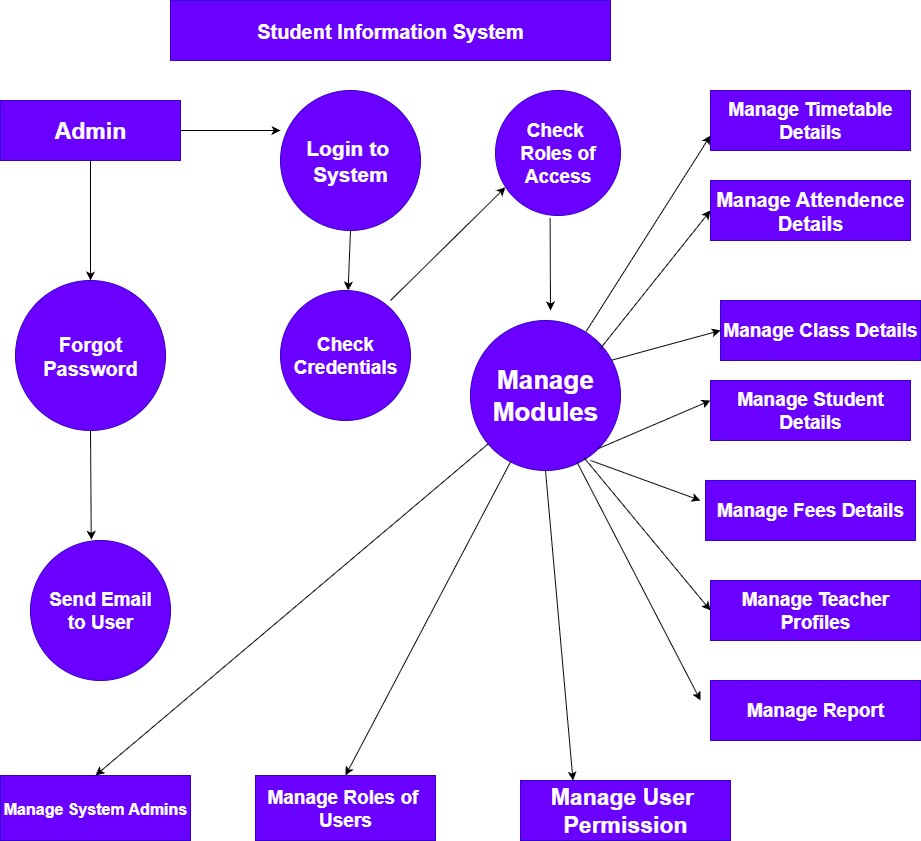

The diagram above was exported from draw.io. Its source (the exported page's mxGraphModel, read from the mxfile embedded in the PNG):
<mxGraphModel dx="1603" dy="785" grid="1" gridSize="10" guides="1" tooltips="1" connect="1" arrows="1" fold="1" page="1" pageScale="1" pageWidth="850" pageHeight="1100" math="0" shadow="0">
  <root>
    <mxCell id="0" />
    <mxCell id="1" parent="0" />
    <mxCell id="2us3umIKxVyNE0fY0Jsp-1" value="&lt;b&gt;&lt;font style=&quot;font-size: 20px;&quot;&gt;Student Information System&lt;/font&gt;&lt;/b&gt;" style="rounded=0;whiteSpace=wrap;html=1;fillColor=#6a00ff;fontColor=#ffffff;strokeColor=#3700CC;" vertex="1" parent="1">
      <mxGeometry x="200" y="20" width="440" height="60" as="geometry" />
    </mxCell>
    <mxCell id="2us3umIKxVyNE0fY0Jsp-5" value="" style="edgeStyle=orthogonalEdgeStyle;rounded=0;orthogonalLoop=1;jettySize=auto;html=1;" edge="1" parent="1" source="2us3umIKxVyNE0fY0Jsp-3">
      <mxGeometry relative="1" as="geometry">
        <mxPoint x="310" y="150" as="targetPoint" />
      </mxGeometry>
    </mxCell>
    <mxCell id="2us3umIKxVyNE0fY0Jsp-3" value="&lt;b&gt;&lt;font style=&quot;font-size: 23px;&quot;&gt;Admin&lt;/font&gt;&lt;/b&gt;" style="rounded=0;whiteSpace=wrap;html=1;fillColor=#6a00ff;fontColor=#ffffff;strokeColor=#3700CC;" vertex="1" parent="1">
      <mxGeometry x="30" y="120" width="180" height="60" as="geometry" />
    </mxCell>
    <mxCell id="2us3umIKxVyNE0fY0Jsp-6" value="&lt;b&gt;&lt;font style=&quot;font-size: 21px;&quot;&gt;Login to&amp;nbsp;&lt;/font&gt;&lt;/b&gt;&lt;div&gt;&lt;b&gt;&lt;font style=&quot;font-size: 21px;&quot;&gt;System&lt;/font&gt;&lt;/b&gt;&lt;/div&gt;" style="ellipse;whiteSpace=wrap;html=1;aspect=fixed;fillColor=#6a00ff;fontColor=#ffffff;strokeColor=#3700CC;" vertex="1" parent="1">
      <mxGeometry x="310" y="110" width="140" height="140" as="geometry" />
    </mxCell>
    <mxCell id="2us3umIKxVyNE0fY0Jsp-8" value="&lt;b&gt;&lt;font style=&quot;font-size: 19px;&quot;&gt;Manage Timetable&lt;/font&gt;&lt;/b&gt;&lt;div&gt;&lt;b&gt;&lt;font style=&quot;font-size: 19px;&quot;&gt;Details&lt;/font&gt;&lt;/b&gt;&lt;/div&gt;" style="rounded=0;whiteSpace=wrap;html=1;fillColor=#6a00ff;fontColor=#ffffff;strokeColor=#3700CC;" vertex="1" parent="1">
      <mxGeometry x="740" y="110" width="200" height="60" as="geometry" />
    </mxCell>
    <mxCell id="2us3umIKxVyNE0fY0Jsp-9" value="&lt;b&gt;&lt;font style=&quot;font-size: 20px;&quot;&gt;Manage Attendence&lt;/font&gt;&lt;/b&gt;&lt;div&gt;&lt;b&gt;&lt;font style=&quot;font-size: 20px;&quot;&gt;Details&lt;/font&gt;&lt;/b&gt;&lt;/div&gt;" style="rounded=0;whiteSpace=wrap;html=1;fillColor=#6a00ff;fontColor=#ffffff;strokeColor=#3700CC;" vertex="1" parent="1">
      <mxGeometry x="740" y="200" width="200" height="60" as="geometry" />
    </mxCell>
    <mxCell id="2us3umIKxVyNE0fY0Jsp-10" value="&lt;b&gt;&lt;font style=&quot;font-size: 19px;&quot;&gt;Manage Class Details&lt;/font&gt;&lt;/b&gt;" style="rounded=0;whiteSpace=wrap;html=1;fillColor=#6a00ff;fontColor=#ffffff;strokeColor=#3700CC;" vertex="1" parent="1">
      <mxGeometry x="750" y="320" width="200" height="60" as="geometry" />
    </mxCell>
    <mxCell id="2us3umIKxVyNE0fY0Jsp-11" value="&lt;b&gt;&lt;font style=&quot;font-size: 19px;&quot;&gt;Manage Teacher&lt;/font&gt;&lt;/b&gt;&lt;div&gt;&lt;b&gt;&lt;font style=&quot;font-size: 19px;&quot;&gt;Profiles&lt;/font&gt;&lt;/b&gt;&lt;/div&gt;" style="rounded=0;whiteSpace=wrap;html=1;fillColor=#6a00ff;fontColor=#ffffff;strokeColor=#3700CC;" vertex="1" parent="1">
      <mxGeometry x="740" y="600" width="210" height="60" as="geometry" />
    </mxCell>
    <mxCell id="2us3umIKxVyNE0fY0Jsp-12" value="&lt;b&gt;&lt;font style=&quot;font-size: 19px;&quot;&gt;Manage Fees Details&lt;/font&gt;&lt;/b&gt;" style="rounded=0;whiteSpace=wrap;html=1;fillColor=#6a00ff;fontColor=#ffffff;strokeColor=#3700CC;" vertex="1" parent="1">
      <mxGeometry x="735" y="500" width="210" height="60" as="geometry" />
    </mxCell>
    <mxCell id="2us3umIKxVyNE0fY0Jsp-19" value="&lt;b&gt;&lt;font style=&quot;font-size: 19px;&quot;&gt;Manage Student Details&lt;/font&gt;&lt;/b&gt;" style="rounded=0;whiteSpace=wrap;html=1;fillColor=#6a00ff;fontColor=#ffffff;strokeColor=#3700CC;" vertex="1" parent="1">
      <mxGeometry x="740" y="400" width="200" height="60" as="geometry" />
    </mxCell>
    <mxCell id="2us3umIKxVyNE0fY0Jsp-20" value="&lt;b&gt;&lt;font style=&quot;font-size: 19px;&quot;&gt;Manage Report&lt;/font&gt;&lt;/b&gt;" style="rounded=0;whiteSpace=wrap;html=1;fillColor=#6a00ff;fontColor=#ffffff;strokeColor=#3700CC;" vertex="1" parent="1">
      <mxGeometry x="740" y="700" width="210" height="60" as="geometry" />
    </mxCell>
    <mxCell id="2us3umIKxVyNE0fY0Jsp-21" value="&lt;b&gt;&lt;font style=&quot;font-size: 20px;&quot;&gt;Forgot&lt;/font&gt;&lt;/b&gt;&lt;div&gt;&lt;b&gt;&lt;font style=&quot;font-size: 20px;&quot;&gt;Password&lt;/font&gt;&lt;/b&gt;&lt;/div&gt;" style="ellipse;whiteSpace=wrap;html=1;aspect=fixed;fillColor=#6a00ff;fontColor=#ffffff;strokeColor=#3700CC;" vertex="1" parent="1">
      <mxGeometry x="45" y="300" width="150" height="150" as="geometry" />
    </mxCell>
    <mxCell id="2us3umIKxVyNE0fY0Jsp-23" value="&lt;b&gt;&lt;font style=&quot;font-size: 19px;&quot;&gt;Check&lt;/font&gt;&lt;/b&gt;&lt;div&gt;&lt;b&gt;&lt;font style=&quot;font-size: 19px;&quot;&gt;Credentials&lt;/font&gt;&lt;/b&gt;&lt;/div&gt;" style="ellipse;whiteSpace=wrap;html=1;fillColor=#6a00ff;fontColor=#ffffff;strokeColor=#3700CC;" vertex="1" parent="1">
      <mxGeometry x="310" y="310" width="130" height="130" as="geometry" />
    </mxCell>
    <mxCell id="2us3umIKxVyNE0fY0Jsp-32" value="&lt;b&gt;&lt;font style=&quot;font-size: 19px;&quot;&gt;Check&amp;nbsp;&lt;/font&gt;&lt;/b&gt;&lt;div&gt;&lt;b&gt;&lt;font style=&quot;font-size: 19px;&quot;&gt;Roles of&lt;/font&gt;&lt;/b&gt;&lt;/div&gt;&lt;div&gt;&lt;b&gt;&lt;font style=&quot;font-size: 19px;&quot;&gt;Access&lt;/font&gt;&lt;/b&gt;&lt;/div&gt;" style="ellipse;whiteSpace=wrap;html=1;aspect=fixed;fillColor=#6a00ff;fontColor=#ffffff;strokeColor=#3700CC;" vertex="1" parent="1">
      <mxGeometry x="525" y="110" width="125" height="125" as="geometry" />
    </mxCell>
    <mxCell id="2us3umIKxVyNE0fY0Jsp-34" value="&lt;b&gt;&lt;font style=&quot;font-size: 19px;&quot;&gt;Send Email&lt;/font&gt;&lt;/b&gt;&lt;div&gt;&lt;b&gt;&lt;font style=&quot;font-size: 19px;&quot;&gt;to User&lt;/font&gt;&lt;/b&gt;&lt;/div&gt;" style="ellipse;whiteSpace=wrap;html=1;aspect=fixed;fillColor=#6a00ff;fontColor=#ffffff;strokeColor=#3700CC;" vertex="1" parent="1">
      <mxGeometry x="60" y="560" width="140" height="140" as="geometry" />
    </mxCell>
    <mxCell id="2us3umIKxVyNE0fY0Jsp-36" value="&lt;b&gt;&lt;font style=&quot;font-size: 16px;&quot;&gt;Manage System Admins&lt;/font&gt;&lt;/b&gt;" style="rounded=0;whiteSpace=wrap;html=1;fillColor=#6a00ff;fontColor=#ffffff;strokeColor=#3700CC;" vertex="1" parent="1">
      <mxGeometry x="30" y="795" width="190" height="65" as="geometry" />
    </mxCell>
    <mxCell id="2us3umIKxVyNE0fY0Jsp-37" value="&lt;b&gt;&lt;font style=&quot;font-size: 19px;&quot;&gt;Manage Roles of&amp;nbsp;&lt;/font&gt;&lt;/b&gt;&lt;div&gt;&lt;b&gt;&lt;font style=&quot;font-size: 19px;&quot;&gt;Users&lt;/font&gt;&lt;/b&gt;&lt;/div&gt;" style="rounded=0;whiteSpace=wrap;html=1;fillColor=#6a00ff;fontColor=#ffffff;strokeColor=#3700CC;" vertex="1" parent="1">
      <mxGeometry x="285" y="795" width="180" height="65" as="geometry" />
    </mxCell>
    <mxCell id="2us3umIKxVyNE0fY0Jsp-39" value="&lt;b&gt;&lt;font style=&quot;font-size: 23px;&quot;&gt;Manage User&amp;nbsp;&lt;/font&gt;&lt;/b&gt;&lt;div&gt;&lt;b&gt;&lt;font style=&quot;font-size: 23px;&quot;&gt;Permission&lt;/font&gt;&lt;/b&gt;&lt;/div&gt;" style="rounded=0;whiteSpace=wrap;html=1;fillColor=#6a00ff;fontColor=#ffffff;strokeColor=#3700CC;" vertex="1" parent="1">
      <mxGeometry x="550" y="800" width="210" height="60" as="geometry" />
    </mxCell>
    <mxCell id="2us3umIKxVyNE0fY0Jsp-48" value="" style="endArrow=classic;html=1;rounded=0;entryX=0;entryY=0.75;entryDx=0;entryDy=0;" edge="1" parent="1" source="2us3umIKxVyNE0fY0Jsp-55" target="2us3umIKxVyNE0fY0Jsp-8">
      <mxGeometry width="50" height="50" relative="1" as="geometry">
        <mxPoint x="610" y="300" as="sourcePoint" />
        <mxPoint x="660" y="250" as="targetPoint" />
      </mxGeometry>
    </mxCell>
    <mxCell id="2us3umIKxVyNE0fY0Jsp-52" value="" style="endArrow=classic;html=1;rounded=0;entryX=0;entryY=0.5;entryDx=0;entryDy=0;" edge="1" parent="1" target="2us3umIKxVyNE0fY0Jsp-10">
      <mxGeometry width="50" height="50" relative="1" as="geometry">
        <mxPoint x="640" y="380" as="sourcePoint" />
        <mxPoint x="690" y="330" as="targetPoint" />
      </mxGeometry>
    </mxCell>
    <mxCell id="2us3umIKxVyNE0fY0Jsp-55" value="&lt;b&gt;&lt;font style=&quot;font-size: 26px;&quot;&gt;Manage&lt;/font&gt;&lt;/b&gt;&lt;div&gt;&lt;b&gt;&lt;font style=&quot;font-size: 26px;&quot;&gt;Modules&lt;/font&gt;&lt;/b&gt;&lt;/div&gt;" style="ellipse;whiteSpace=wrap;html=1;aspect=fixed;fillColor=#6a00ff;fontColor=#ffffff;strokeColor=#3700CC;" vertex="1" parent="1">
      <mxGeometry x="500" y="340" width="150" height="150" as="geometry" />
    </mxCell>
    <mxCell id="2us3umIKxVyNE0fY0Jsp-56" value="" style="endArrow=classic;html=1;rounded=0;exitX=0.711;exitY=0.946;exitDx=0;exitDy=0;exitPerimeter=0;" edge="1" parent="1" source="2us3umIKxVyNE0fY0Jsp-55">
      <mxGeometry width="50" height="50" relative="1" as="geometry">
        <mxPoint x="550" y="450" as="sourcePoint" />
        <mxPoint x="730" y="720" as="targetPoint" />
      </mxGeometry>
    </mxCell>
    <mxCell id="2us3umIKxVyNE0fY0Jsp-58" value="" style="endArrow=classic;html=1;rounded=0;exitX=1;exitY=1;exitDx=0;exitDy=0;" edge="1" parent="1" source="2us3umIKxVyNE0fY0Jsp-55">
      <mxGeometry width="50" height="50" relative="1" as="geometry">
        <mxPoint x="690" y="470" as="sourcePoint" />
        <mxPoint x="740" y="420" as="targetPoint" />
      </mxGeometry>
    </mxCell>
    <mxCell id="2us3umIKxVyNE0fY0Jsp-59" value="" style="endArrow=classic;html=1;rounded=0;exitX=0.8;exitY=0.933;exitDx=0;exitDy=0;exitPerimeter=0;" edge="1" parent="1" source="2us3umIKxVyNE0fY0Jsp-55">
      <mxGeometry width="50" height="50" relative="1" as="geometry">
        <mxPoint x="680" y="570" as="sourcePoint" />
        <mxPoint x="730" y="520" as="targetPoint" />
      </mxGeometry>
    </mxCell>
    <mxCell id="2us3umIKxVyNE0fY0Jsp-62" value="" style="endArrow=classic;html=1;rounded=0;entryX=0;entryY=0.5;entryDx=0;entryDy=0;exitX=0.757;exitY=0.915;exitDx=0;exitDy=0;exitPerimeter=0;" edge="1" parent="1" source="2us3umIKxVyNE0fY0Jsp-55" target="2us3umIKxVyNE0fY0Jsp-11">
      <mxGeometry width="50" height="50" relative="1" as="geometry">
        <mxPoint x="550" y="450" as="sourcePoint" />
        <mxPoint x="600" y="400" as="targetPoint" />
      </mxGeometry>
    </mxCell>
    <mxCell id="2us3umIKxVyNE0fY0Jsp-63" value="" style="endArrow=classic;html=1;rounded=0;entryX=0;entryY=0.5;entryDx=0;entryDy=0;exitX=0.861;exitY=0.193;exitDx=0;exitDy=0;exitPerimeter=0;" edge="1" parent="1" source="2us3umIKxVyNE0fY0Jsp-55" target="2us3umIKxVyNE0fY0Jsp-9">
      <mxGeometry width="50" height="50" relative="1" as="geometry">
        <mxPoint x="650" y="330" as="sourcePoint" />
        <mxPoint x="600" y="400" as="targetPoint" />
      </mxGeometry>
    </mxCell>
    <mxCell id="2us3umIKxVyNE0fY0Jsp-64" value="" style="endArrow=classic;html=1;rounded=0;exitX=0.5;exitY=1;exitDx=0;exitDy=0;entryX=0.25;entryY=0;entryDx=0;entryDy=0;" edge="1" parent="1" source="2us3umIKxVyNE0fY0Jsp-55" target="2us3umIKxVyNE0fY0Jsp-39">
      <mxGeometry width="50" height="50" relative="1" as="geometry">
        <mxPoint x="550" y="550" as="sourcePoint" />
        <mxPoint x="600" y="500" as="targetPoint" />
      </mxGeometry>
    </mxCell>
    <mxCell id="2us3umIKxVyNE0fY0Jsp-65" value="" style="endArrow=classic;html=1;rounded=0;entryX=0.5;entryY=0;entryDx=0;entryDy=0;" edge="1" parent="1" source="2us3umIKxVyNE0fY0Jsp-55" target="2us3umIKxVyNE0fY0Jsp-37">
      <mxGeometry width="50" height="50" relative="1" as="geometry">
        <mxPoint x="550" y="550" as="sourcePoint" />
        <mxPoint x="600" y="500" as="targetPoint" />
      </mxGeometry>
    </mxCell>
    <mxCell id="2us3umIKxVyNE0fY0Jsp-68" value="" style="endArrow=classic;html=1;rounded=0;entryX=0.5;entryY=0;entryDx=0;entryDy=0;" edge="1" parent="1" source="2us3umIKxVyNE0fY0Jsp-55" target="2us3umIKxVyNE0fY0Jsp-36">
      <mxGeometry width="50" height="50" relative="1" as="geometry">
        <mxPoint x="550" y="550" as="sourcePoint" />
        <mxPoint x="600" y="500" as="targetPoint" />
      </mxGeometry>
    </mxCell>
    <mxCell id="2us3umIKxVyNE0fY0Jsp-69" value="" style="endArrow=classic;html=1;rounded=0;exitX=0.5;exitY=1;exitDx=0;exitDy=0;entryX=0.434;entryY=-0.005;entryDx=0;entryDy=0;entryPerimeter=0;" edge="1" parent="1" source="2us3umIKxVyNE0fY0Jsp-21" target="2us3umIKxVyNE0fY0Jsp-34">
      <mxGeometry width="50" height="50" relative="1" as="geometry">
        <mxPoint x="550" y="470" as="sourcePoint" />
        <mxPoint x="600" y="420" as="targetPoint" />
      </mxGeometry>
    </mxCell>
    <mxCell id="2us3umIKxVyNE0fY0Jsp-71" value="" style="endArrow=classic;html=1;rounded=0;exitX=0.437;exitY=1.021;exitDx=0;exitDy=0;exitPerimeter=0;" edge="1" parent="1" source="2us3umIKxVyNE0fY0Jsp-32">
      <mxGeometry width="50" height="50" relative="1" as="geometry">
        <mxPoint x="550" y="470" as="sourcePoint" />
        <mxPoint x="580" y="330" as="targetPoint" />
      </mxGeometry>
    </mxCell>
    <mxCell id="2us3umIKxVyNE0fY0Jsp-72" value="" style="endArrow=classic;html=1;rounded=0;entryX=0.08;entryY=0.774;entryDx=0;entryDy=0;entryPerimeter=0;" edge="1" parent="1" target="2us3umIKxVyNE0fY0Jsp-32">
      <mxGeometry width="50" height="50" relative="1" as="geometry">
        <mxPoint x="420" y="320" as="sourcePoint" />
        <mxPoint x="470" y="270" as="targetPoint" />
      </mxGeometry>
    </mxCell>
    <mxCell id="2us3umIKxVyNE0fY0Jsp-74" value="" style="endArrow=classic;html=1;rounded=0;exitX=0.5;exitY=1;exitDx=0;exitDy=0;" edge="1" parent="1" source="2us3umIKxVyNE0fY0Jsp-3" target="2us3umIKxVyNE0fY0Jsp-21">
      <mxGeometry width="50" height="50" relative="1" as="geometry">
        <mxPoint x="120" y="230" as="sourcePoint" />
        <mxPoint x="130" y="290" as="targetPoint" />
        <Array as="points" />
      </mxGeometry>
    </mxCell>
    <mxCell id="2us3umIKxVyNE0fY0Jsp-82" value="" style="endArrow=classic;html=1;rounded=0;exitX=0.5;exitY=1;exitDx=0;exitDy=0;" edge="1" parent="1" source="2us3umIKxVyNE0fY0Jsp-6" target="2us3umIKxVyNE0fY0Jsp-23">
      <mxGeometry width="50" height="50" relative="1" as="geometry">
        <mxPoint x="470" y="460" as="sourcePoint" />
        <mxPoint x="520" y="410" as="targetPoint" />
      </mxGeometry>
    </mxCell>
  </root>
</mxGraphModel>